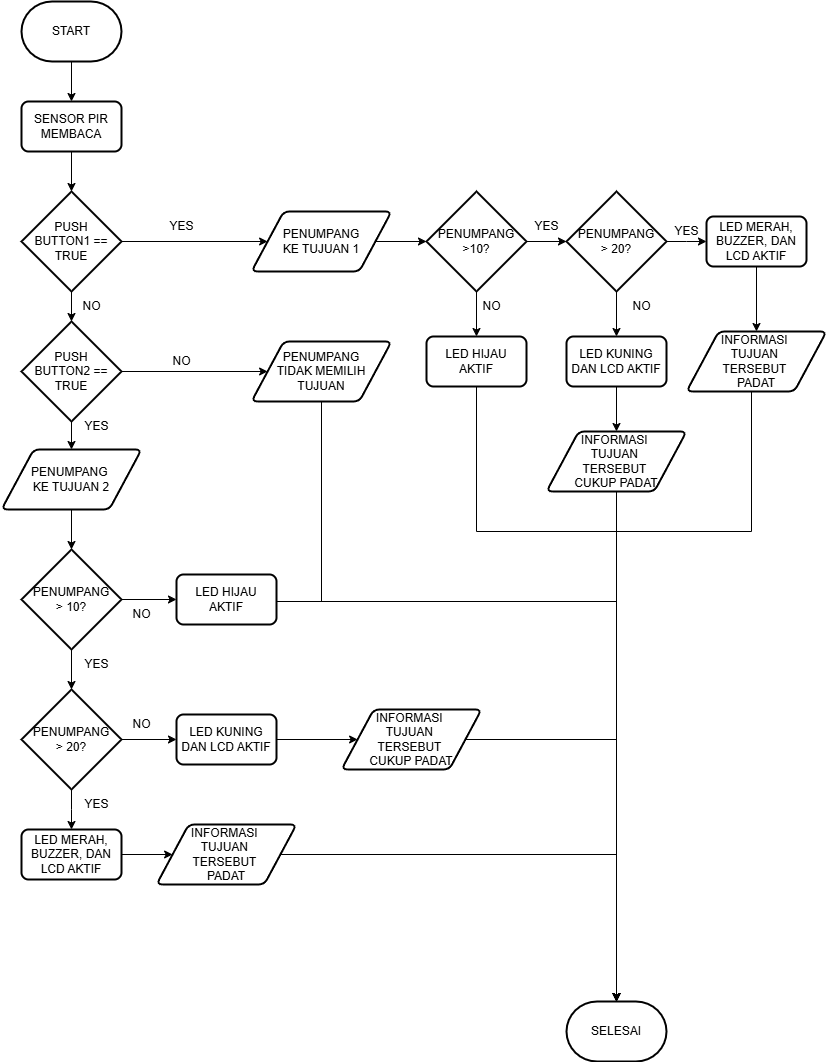

The diagram above was exported from draw.io. Its source (the exported page's mxGraphModel, read from the mxfile embedded in the PNG):
<mxGraphModel dx="1290" dy="522" grid="1" gridSize="10" guides="1" tooltips="1" connect="1" arrows="1" fold="1" page="1" pageScale="1" pageWidth="850" pageHeight="1100" math="0" shadow="0">
  <root>
    <mxCell id="0" />
    <mxCell id="1" parent="0" />
    <mxCell id="iDA2Rt63fRO2TCRVcr-L-4" value="" style="edgeStyle=orthogonalEdgeStyle;rounded=0;orthogonalLoop=1;jettySize=auto;html=1;" parent="1" source="iDA2Rt63fRO2TCRVcr-L-1" target="iDA2Rt63fRO2TCRVcr-L-3" edge="1">
      <mxGeometry relative="1" as="geometry" />
    </mxCell>
    <mxCell id="iDA2Rt63fRO2TCRVcr-L-1" value="START" style="strokeWidth=2;html=1;shape=mxgraph.flowchart.terminator;whiteSpace=wrap;" parent="1" vertex="1">
      <mxGeometry x="40" y="20" width="100" height="60" as="geometry" />
    </mxCell>
    <mxCell id="iDA2Rt63fRO2TCRVcr-L-12" value="" style="edgeStyle=orthogonalEdgeStyle;rounded=0;orthogonalLoop=1;jettySize=auto;html=1;" parent="1" source="iDA2Rt63fRO2TCRVcr-L-3" target="iDA2Rt63fRO2TCRVcr-L-5" edge="1">
      <mxGeometry relative="1" as="geometry" />
    </mxCell>
    <mxCell id="iDA2Rt63fRO2TCRVcr-L-3" value="SENSOR PIR MEMBACA" style="rounded=1;whiteSpace=wrap;html=1;absoluteArcSize=1;arcSize=14;strokeWidth=2;" parent="1" vertex="1">
      <mxGeometry x="40" y="120" width="100" height="50" as="geometry" />
    </mxCell>
    <mxCell id="iDA2Rt63fRO2TCRVcr-L-8" value="" style="edgeStyle=orthogonalEdgeStyle;rounded=0;orthogonalLoop=1;jettySize=auto;html=1;" parent="1" source="iDA2Rt63fRO2TCRVcr-L-5" target="iDA2Rt63fRO2TCRVcr-L-7" edge="1">
      <mxGeometry relative="1" as="geometry" />
    </mxCell>
    <mxCell id="xLQ62-5yhFhwCWkq3Tj--3" value="" style="edgeStyle=orthogonalEdgeStyle;rounded=0;orthogonalLoop=1;jettySize=auto;html=1;" edge="1" parent="1" source="iDA2Rt63fRO2TCRVcr-L-5" target="xLQ62-5yhFhwCWkq3Tj--1">
      <mxGeometry relative="1" as="geometry" />
    </mxCell>
    <mxCell id="iDA2Rt63fRO2TCRVcr-L-5" value="PUSH&lt;div&gt;BUTTON1 == TRUE&lt;/div&gt;" style="strokeWidth=2;html=1;shape=mxgraph.flowchart.decision;whiteSpace=wrap;" parent="1" vertex="1">
      <mxGeometry x="40" y="210" width="100" height="100" as="geometry" />
    </mxCell>
    <mxCell id="iDA2Rt63fRO2TCRVcr-L-6" value="LED HIJAU AKTIF" style="rounded=1;whiteSpace=wrap;html=1;absoluteArcSize=1;arcSize=14;strokeWidth=2;" parent="1" vertex="1">
      <mxGeometry x="445" y="355" width="100" height="50" as="geometry" />
    </mxCell>
    <mxCell id="iDA2Rt63fRO2TCRVcr-L-39" value="" style="edgeStyle=orthogonalEdgeStyle;rounded=0;orthogonalLoop=1;jettySize=auto;html=1;" parent="1" source="iDA2Rt63fRO2TCRVcr-L-7" target="iDA2Rt63fRO2TCRVcr-L-10" edge="1">
      <mxGeometry relative="1" as="geometry" />
    </mxCell>
    <mxCell id="iDA2Rt63fRO2TCRVcr-L-7" value="PENUMPANG&lt;div&gt;KE TUJUAN 1&lt;/div&gt;" style="shape=parallelogram;html=1;strokeWidth=2;perimeter=parallelogramPerimeter;whiteSpace=wrap;rounded=1;arcSize=12;size=0.23;" parent="1" vertex="1">
      <mxGeometry x="270" y="230" width="140" height="60" as="geometry" />
    </mxCell>
    <mxCell id="iDA2Rt63fRO2TCRVcr-L-36" value="" style="edgeStyle=orthogonalEdgeStyle;rounded=0;orthogonalLoop=1;jettySize=auto;html=1;" parent="1" source="iDA2Rt63fRO2TCRVcr-L-9" target="iDA2Rt63fRO2TCRVcr-L-26" edge="1">
      <mxGeometry relative="1" as="geometry" />
    </mxCell>
    <mxCell id="iDA2Rt63fRO2TCRVcr-L-9" value="PENUMPANG&amp;nbsp;&lt;div&gt;KE TUJUAN 2&lt;/div&gt;" style="shape=parallelogram;html=1;strokeWidth=2;perimeter=parallelogramPerimeter;whiteSpace=wrap;rounded=1;arcSize=12;size=0.23;" parent="1" vertex="1">
      <mxGeometry x="20" y="468" width="140" height="60" as="geometry" />
    </mxCell>
    <mxCell id="iDA2Rt63fRO2TCRVcr-L-18" value="" style="edgeStyle=orthogonalEdgeStyle;rounded=0;orthogonalLoop=1;jettySize=auto;html=1;" parent="1" source="iDA2Rt63fRO2TCRVcr-L-10" target="iDA2Rt63fRO2TCRVcr-L-6" edge="1">
      <mxGeometry relative="1" as="geometry" />
    </mxCell>
    <mxCell id="iDA2Rt63fRO2TCRVcr-L-40" value="" style="edgeStyle=orthogonalEdgeStyle;rounded=0;orthogonalLoop=1;jettySize=auto;html=1;" parent="1" source="iDA2Rt63fRO2TCRVcr-L-10" target="iDA2Rt63fRO2TCRVcr-L-14" edge="1">
      <mxGeometry relative="1" as="geometry" />
    </mxCell>
    <mxCell id="iDA2Rt63fRO2TCRVcr-L-10" value="PENUMPANG&lt;div&gt;&amp;gt;10?&lt;/div&gt;" style="strokeWidth=2;html=1;shape=mxgraph.flowchart.decision;whiteSpace=wrap;" parent="1" vertex="1">
      <mxGeometry x="445" y="210" width="100" height="100" as="geometry" />
    </mxCell>
    <mxCell id="iDA2Rt63fRO2TCRVcr-L-19" value="" style="edgeStyle=orthogonalEdgeStyle;rounded=0;orthogonalLoop=1;jettySize=auto;html=1;" parent="1" source="iDA2Rt63fRO2TCRVcr-L-14" target="iDA2Rt63fRO2TCRVcr-L-16" edge="1">
      <mxGeometry relative="1" as="geometry" />
    </mxCell>
    <mxCell id="iDA2Rt63fRO2TCRVcr-L-41" value="" style="edgeStyle=orthogonalEdgeStyle;rounded=0;orthogonalLoop=1;jettySize=auto;html=1;" parent="1" source="iDA2Rt63fRO2TCRVcr-L-14" edge="1">
      <mxGeometry relative="1" as="geometry">
        <mxPoint x="725" y="260" as="targetPoint" />
      </mxGeometry>
    </mxCell>
    <mxCell id="iDA2Rt63fRO2TCRVcr-L-14" value="PENUMPANG&lt;div&gt;&amp;gt; 20?&lt;/div&gt;" style="strokeWidth=2;html=1;shape=mxgraph.flowchart.decision;whiteSpace=wrap;" parent="1" vertex="1">
      <mxGeometry x="585" y="210" width="100" height="100" as="geometry" />
    </mxCell>
    <mxCell id="iDA2Rt63fRO2TCRVcr-L-49" value="" style="edgeStyle=orthogonalEdgeStyle;rounded=0;orthogonalLoop=1;jettySize=auto;html=1;" parent="1" source="iDA2Rt63fRO2TCRVcr-L-16" target="iDA2Rt63fRO2TCRVcr-L-43" edge="1">
      <mxGeometry relative="1" as="geometry" />
    </mxCell>
    <mxCell id="iDA2Rt63fRO2TCRVcr-L-16" value="LED KUNING DAN LCD AKTIF" style="rounded=1;whiteSpace=wrap;html=1;absoluteArcSize=1;arcSize=14;strokeWidth=2;" parent="1" vertex="1">
      <mxGeometry x="585" y="355" width="100" height="50" as="geometry" />
    </mxCell>
    <mxCell id="iDA2Rt63fRO2TCRVcr-L-50" value="" style="edgeStyle=orthogonalEdgeStyle;rounded=0;orthogonalLoop=1;jettySize=auto;html=1;" parent="1" source="iDA2Rt63fRO2TCRVcr-L-17" target="iDA2Rt63fRO2TCRVcr-L-44" edge="1">
      <mxGeometry relative="1" as="geometry" />
    </mxCell>
    <mxCell id="iDA2Rt63fRO2TCRVcr-L-17" value="LED MERAH, BUZZER, DAN LCD AKTIF" style="rounded=1;whiteSpace=wrap;html=1;absoluteArcSize=1;arcSize=14;strokeWidth=2;" parent="1" vertex="1">
      <mxGeometry x="725" y="235" width="100" height="50" as="geometry" />
    </mxCell>
    <mxCell id="iDA2Rt63fRO2TCRVcr-L-24" value="LED HIJAU AKTIF" style="rounded=1;whiteSpace=wrap;html=1;absoluteArcSize=1;arcSize=14;strokeWidth=2;" parent="1" vertex="1">
      <mxGeometry x="195" y="593" width="100" height="50" as="geometry" />
    </mxCell>
    <mxCell id="iDA2Rt63fRO2TCRVcr-L-33" value="" style="edgeStyle=orthogonalEdgeStyle;rounded=0;orthogonalLoop=1;jettySize=auto;html=1;" parent="1" source="iDA2Rt63fRO2TCRVcr-L-26" target="iDA2Rt63fRO2TCRVcr-L-24" edge="1">
      <mxGeometry relative="1" as="geometry" />
    </mxCell>
    <mxCell id="iDA2Rt63fRO2TCRVcr-L-37" value="" style="edgeStyle=orthogonalEdgeStyle;rounded=0;orthogonalLoop=1;jettySize=auto;html=1;" parent="1" source="iDA2Rt63fRO2TCRVcr-L-26" target="iDA2Rt63fRO2TCRVcr-L-28" edge="1">
      <mxGeometry relative="1" as="geometry" />
    </mxCell>
    <mxCell id="iDA2Rt63fRO2TCRVcr-L-26" value="PENUMPANG&lt;div&gt;&amp;gt; 10?&lt;/div&gt;" style="strokeWidth=2;html=1;shape=mxgraph.flowchart.decision;whiteSpace=wrap;" parent="1" vertex="1">
      <mxGeometry x="40" y="568" width="100" height="100" as="geometry" />
    </mxCell>
    <mxCell id="iDA2Rt63fRO2TCRVcr-L-34" value="" style="edgeStyle=orthogonalEdgeStyle;rounded=0;orthogonalLoop=1;jettySize=auto;html=1;" parent="1" source="iDA2Rt63fRO2TCRVcr-L-28" target="iDA2Rt63fRO2TCRVcr-L-31" edge="1">
      <mxGeometry relative="1" as="geometry" />
    </mxCell>
    <mxCell id="iDA2Rt63fRO2TCRVcr-L-38" value="" style="edgeStyle=orthogonalEdgeStyle;rounded=0;orthogonalLoop=1;jettySize=auto;html=1;" parent="1" source="iDA2Rt63fRO2TCRVcr-L-28" edge="1">
      <mxGeometry relative="1" as="geometry">
        <mxPoint x="90" y="848" as="targetPoint" />
      </mxGeometry>
    </mxCell>
    <mxCell id="iDA2Rt63fRO2TCRVcr-L-28" value="PENUMPANG&lt;div&gt;&amp;gt; 20?&lt;/div&gt;" style="strokeWidth=2;html=1;shape=mxgraph.flowchart.decision;whiteSpace=wrap;" parent="1" vertex="1">
      <mxGeometry x="40" y="708" width="100" height="100" as="geometry" />
    </mxCell>
    <mxCell id="iDA2Rt63fRO2TCRVcr-L-48" value="" style="edgeStyle=orthogonalEdgeStyle;rounded=0;orthogonalLoop=1;jettySize=auto;html=1;" parent="1" source="iDA2Rt63fRO2TCRVcr-L-31" target="iDA2Rt63fRO2TCRVcr-L-45" edge="1">
      <mxGeometry relative="1" as="geometry" />
    </mxCell>
    <mxCell id="iDA2Rt63fRO2TCRVcr-L-31" value="LED KUNING DAN LCD AKTIF" style="rounded=1;whiteSpace=wrap;html=1;absoluteArcSize=1;arcSize=14;strokeWidth=2;" parent="1" vertex="1">
      <mxGeometry x="195" y="733" width="100" height="50" as="geometry" />
    </mxCell>
    <mxCell id="iDA2Rt63fRO2TCRVcr-L-52" value="" style="edgeStyle=orthogonalEdgeStyle;rounded=0;orthogonalLoop=1;jettySize=auto;html=1;" parent="1" source="iDA2Rt63fRO2TCRVcr-L-32" target="iDA2Rt63fRO2TCRVcr-L-46" edge="1">
      <mxGeometry relative="1" as="geometry" />
    </mxCell>
    <mxCell id="iDA2Rt63fRO2TCRVcr-L-32" value="LED MERAH, BUZZER, DAN LCD AKTIF" style="rounded=1;whiteSpace=wrap;html=1;absoluteArcSize=1;arcSize=14;strokeWidth=2;" parent="1" vertex="1">
      <mxGeometry x="40" y="848" width="100" height="50" as="geometry" />
    </mxCell>
    <mxCell id="iDA2Rt63fRO2TCRVcr-L-43" value="INFORMASI&amp;nbsp;&lt;div&gt;TUJUAN&amp;nbsp;&lt;/div&gt;&lt;div&gt;TERSEBUT&amp;nbsp;&lt;/div&gt;&lt;div&gt;CUKUP PADAT&lt;/div&gt;" style="shape=parallelogram;html=1;strokeWidth=2;perimeter=parallelogramPerimeter;whiteSpace=wrap;rounded=1;arcSize=12;size=0.23;" parent="1" vertex="1">
      <mxGeometry x="565" y="450" width="140" height="60" as="geometry" />
    </mxCell>
    <mxCell id="iDA2Rt63fRO2TCRVcr-L-44" value="INFORMASI&amp;nbsp;&lt;div&gt;TUJUAN&amp;nbsp;&lt;/div&gt;&lt;div&gt;TERSEBUT&amp;nbsp;&lt;/div&gt;&lt;div&gt;PADAT&lt;/div&gt;" style="shape=parallelogram;html=1;strokeWidth=2;perimeter=parallelogramPerimeter;whiteSpace=wrap;rounded=1;arcSize=12;size=0.23;" parent="1" vertex="1">
      <mxGeometry x="705" y="350" width="140" height="60" as="geometry" />
    </mxCell>
    <mxCell id="iDA2Rt63fRO2TCRVcr-L-45" value="INFORMASI&amp;nbsp;&lt;div&gt;TUJUAN&amp;nbsp;&lt;/div&gt;&lt;div&gt;TERSEBUT&amp;nbsp;&lt;/div&gt;&lt;div&gt;CUKUP PADAT&lt;/div&gt;" style="shape=parallelogram;html=1;strokeWidth=2;perimeter=parallelogramPerimeter;whiteSpace=wrap;rounded=1;arcSize=12;size=0.23;" parent="1" vertex="1">
      <mxGeometry x="360" y="728" width="140" height="60" as="geometry" />
    </mxCell>
    <mxCell id="iDA2Rt63fRO2TCRVcr-L-46" value="INFORMASI&amp;nbsp;&lt;div&gt;TUJUAN&amp;nbsp;&lt;/div&gt;&lt;div&gt;TERSEBUT&amp;nbsp;&lt;/div&gt;&lt;div&gt;PADAT&lt;/div&gt;" style="shape=parallelogram;html=1;strokeWidth=2;perimeter=parallelogramPerimeter;whiteSpace=wrap;rounded=1;arcSize=12;size=0.23;" parent="1" vertex="1">
      <mxGeometry x="175" y="843" width="140" height="60" as="geometry" />
    </mxCell>
    <mxCell id="iDA2Rt63fRO2TCRVcr-L-51" value="SELESAI" style="strokeWidth=2;html=1;shape=mxgraph.flowchart.terminator;whiteSpace=wrap;" parent="1" vertex="1">
      <mxGeometry x="585" y="1020" width="100" height="60" as="geometry" />
    </mxCell>
    <mxCell id="iDA2Rt63fRO2TCRVcr-L-56" style="edgeStyle=orthogonalEdgeStyle;rounded=0;orthogonalLoop=1;jettySize=auto;html=1;entryX=0.5;entryY=0;entryDx=0;entryDy=0;entryPerimeter=0;" parent="1" source="iDA2Rt63fRO2TCRVcr-L-43" target="iDA2Rt63fRO2TCRVcr-L-51" edge="1">
      <mxGeometry relative="1" as="geometry" />
    </mxCell>
    <mxCell id="iDA2Rt63fRO2TCRVcr-L-57" style="edgeStyle=orthogonalEdgeStyle;rounded=0;orthogonalLoop=1;jettySize=auto;html=1;entryX=0.5;entryY=0;entryDx=0;entryDy=0;entryPerimeter=0;" parent="1" source="iDA2Rt63fRO2TCRVcr-L-6" target="iDA2Rt63fRO2TCRVcr-L-51" edge="1">
      <mxGeometry relative="1" as="geometry">
        <Array as="points">
          <mxPoint x="495" y="550" />
          <mxPoint x="635" y="550" />
        </Array>
      </mxGeometry>
    </mxCell>
    <mxCell id="iDA2Rt63fRO2TCRVcr-L-58" style="edgeStyle=orthogonalEdgeStyle;rounded=0;orthogonalLoop=1;jettySize=auto;html=1;entryX=0.5;entryY=0;entryDx=0;entryDy=0;entryPerimeter=0;" parent="1" source="iDA2Rt63fRO2TCRVcr-L-44" target="iDA2Rt63fRO2TCRVcr-L-51" edge="1">
      <mxGeometry relative="1" as="geometry">
        <Array as="points">
          <mxPoint x="770" y="550" />
          <mxPoint x="635" y="550" />
        </Array>
      </mxGeometry>
    </mxCell>
    <mxCell id="iDA2Rt63fRO2TCRVcr-L-59" value="YES" style="text;html=1;align=center;verticalAlign=middle;resizable=0;points=[];autosize=1;strokeColor=none;fillColor=none;" parent="1" vertex="1">
      <mxGeometry x="175" y="230" width="50" height="30" as="geometry" />
    </mxCell>
    <mxCell id="iDA2Rt63fRO2TCRVcr-L-60" value="NO" style="text;html=1;align=center;verticalAlign=middle;resizable=0;points=[];autosize=1;strokeColor=none;fillColor=none;" parent="1" vertex="1">
      <mxGeometry x="90" y="310" width="40" height="30" as="geometry" />
    </mxCell>
    <mxCell id="iDA2Rt63fRO2TCRVcr-L-61" value="YES" style="text;html=1;align=center;verticalAlign=middle;resizable=0;points=[];autosize=1;strokeColor=none;fillColor=none;" parent="1" vertex="1">
      <mxGeometry x="540" y="230" width="50" height="30" as="geometry" />
    </mxCell>
    <mxCell id="iDA2Rt63fRO2TCRVcr-L-62" value="YES" style="text;html=1;align=center;verticalAlign=middle;resizable=0;points=[];autosize=1;strokeColor=none;fillColor=none;" parent="1" vertex="1">
      <mxGeometry x="680" y="235" width="50" height="30" as="geometry" />
    </mxCell>
    <mxCell id="iDA2Rt63fRO2TCRVcr-L-63" value="NO" style="text;html=1;align=center;verticalAlign=middle;resizable=0;points=[];autosize=1;strokeColor=none;fillColor=none;" parent="1" vertex="1">
      <mxGeometry x="490" y="310" width="40" height="30" as="geometry" />
    </mxCell>
    <mxCell id="iDA2Rt63fRO2TCRVcr-L-64" value="NO" style="text;html=1;align=center;verticalAlign=middle;resizable=0;points=[];autosize=1;strokeColor=none;fillColor=none;" parent="1" vertex="1">
      <mxGeometry x="640" y="310" width="40" height="30" as="geometry" />
    </mxCell>
    <mxCell id="iDA2Rt63fRO2TCRVcr-L-65" value="NO" style="text;html=1;align=center;verticalAlign=middle;resizable=0;points=[];autosize=1;strokeColor=none;fillColor=none;" parent="1" vertex="1">
      <mxGeometry x="140" y="618" width="40" height="30" as="geometry" />
    </mxCell>
    <mxCell id="iDA2Rt63fRO2TCRVcr-L-66" value="YES" style="text;html=1;align=center;verticalAlign=middle;resizable=0;points=[];autosize=1;strokeColor=none;fillColor=none;" parent="1" vertex="1">
      <mxGeometry x="90" y="668" width="50" height="30" as="geometry" />
    </mxCell>
    <mxCell id="iDA2Rt63fRO2TCRVcr-L-67" value="NO" style="text;html=1;align=center;verticalAlign=middle;resizable=0;points=[];autosize=1;strokeColor=none;fillColor=none;" parent="1" vertex="1">
      <mxGeometry x="140" y="728" width="40" height="30" as="geometry" />
    </mxCell>
    <mxCell id="iDA2Rt63fRO2TCRVcr-L-68" value="YES" style="text;html=1;align=center;verticalAlign=middle;resizable=0;points=[];autosize=1;strokeColor=none;fillColor=none;" parent="1" vertex="1">
      <mxGeometry x="90" y="808" width="50" height="30" as="geometry" />
    </mxCell>
    <mxCell id="xLQ62-5yhFhwCWkq3Tj--4" value="" style="edgeStyle=orthogonalEdgeStyle;rounded=0;orthogonalLoop=1;jettySize=auto;html=1;" edge="1" parent="1" source="xLQ62-5yhFhwCWkq3Tj--1" target="iDA2Rt63fRO2TCRVcr-L-9">
      <mxGeometry relative="1" as="geometry" />
    </mxCell>
    <mxCell id="xLQ62-5yhFhwCWkq3Tj--11" style="edgeStyle=orthogonalEdgeStyle;rounded=0;orthogonalLoop=1;jettySize=auto;html=1;entryX=0;entryY=0.5;entryDx=0;entryDy=0;" edge="1" parent="1" source="xLQ62-5yhFhwCWkq3Tj--1" target="xLQ62-5yhFhwCWkq3Tj--10">
      <mxGeometry relative="1" as="geometry" />
    </mxCell>
    <mxCell id="xLQ62-5yhFhwCWkq3Tj--1" value="PUSH&lt;div&gt;BUTTON2 == TRUE&lt;/div&gt;" style="strokeWidth=2;html=1;shape=mxgraph.flowchart.decision;whiteSpace=wrap;" vertex="1" parent="1">
      <mxGeometry x="40" y="340" width="100" height="100" as="geometry" />
    </mxCell>
    <mxCell id="xLQ62-5yhFhwCWkq3Tj--5" value="YES" style="text;html=1;align=center;verticalAlign=middle;resizable=0;points=[];autosize=1;strokeColor=none;fillColor=none;" vertex="1" parent="1">
      <mxGeometry x="90" y="430" width="50" height="30" as="geometry" />
    </mxCell>
    <mxCell id="xLQ62-5yhFhwCWkq3Tj--6" style="edgeStyle=orthogonalEdgeStyle;rounded=0;orthogonalLoop=1;jettySize=auto;html=1;entryX=0.5;entryY=0;entryDx=0;entryDy=0;entryPerimeter=0;" edge="1" parent="1" source="iDA2Rt63fRO2TCRVcr-L-46" target="iDA2Rt63fRO2TCRVcr-L-51">
      <mxGeometry relative="1" as="geometry" />
    </mxCell>
    <mxCell id="xLQ62-5yhFhwCWkq3Tj--8" style="edgeStyle=orthogonalEdgeStyle;rounded=0;orthogonalLoop=1;jettySize=auto;html=1;entryX=0.5;entryY=0;entryDx=0;entryDy=0;entryPerimeter=0;" edge="1" parent="1" source="iDA2Rt63fRO2TCRVcr-L-45" target="iDA2Rt63fRO2TCRVcr-L-51">
      <mxGeometry relative="1" as="geometry" />
    </mxCell>
    <mxCell id="xLQ62-5yhFhwCWkq3Tj--9" style="edgeStyle=orthogonalEdgeStyle;rounded=0;orthogonalLoop=1;jettySize=auto;html=1;entryX=0.5;entryY=0;entryDx=0;entryDy=0;entryPerimeter=0;" edge="1" parent="1" source="iDA2Rt63fRO2TCRVcr-L-24" target="iDA2Rt63fRO2TCRVcr-L-51">
      <mxGeometry relative="1" as="geometry">
        <Array as="points">
          <mxPoint x="635" y="620" />
        </Array>
      </mxGeometry>
    </mxCell>
    <mxCell id="xLQ62-5yhFhwCWkq3Tj--10" value="PENUMPANG&lt;div&gt;TIDAK MEMILIH TUJUAN&lt;/div&gt;" style="shape=parallelogram;html=1;strokeWidth=2;perimeter=parallelogramPerimeter;whiteSpace=wrap;rounded=1;arcSize=12;size=0.23;" vertex="1" parent="1">
      <mxGeometry x="270" y="360" width="140" height="60" as="geometry" />
    </mxCell>
    <mxCell id="xLQ62-5yhFhwCWkq3Tj--12" style="edgeStyle=orthogonalEdgeStyle;rounded=0;orthogonalLoop=1;jettySize=auto;html=1;entryX=0.5;entryY=0;entryDx=0;entryDy=0;entryPerimeter=0;" edge="1" parent="1" source="xLQ62-5yhFhwCWkq3Tj--10" target="iDA2Rt63fRO2TCRVcr-L-51">
      <mxGeometry relative="1" as="geometry">
        <Array as="points">
          <mxPoint x="340" y="620" />
          <mxPoint x="635" y="620" />
        </Array>
      </mxGeometry>
    </mxCell>
    <mxCell id="xLQ62-5yhFhwCWkq3Tj--13" value="NO" style="text;html=1;align=center;verticalAlign=middle;resizable=0;points=[];autosize=1;strokeColor=none;fillColor=none;" vertex="1" parent="1">
      <mxGeometry x="180" y="365" width="40" height="30" as="geometry" />
    </mxCell>
  </root>
</mxGraphModel>